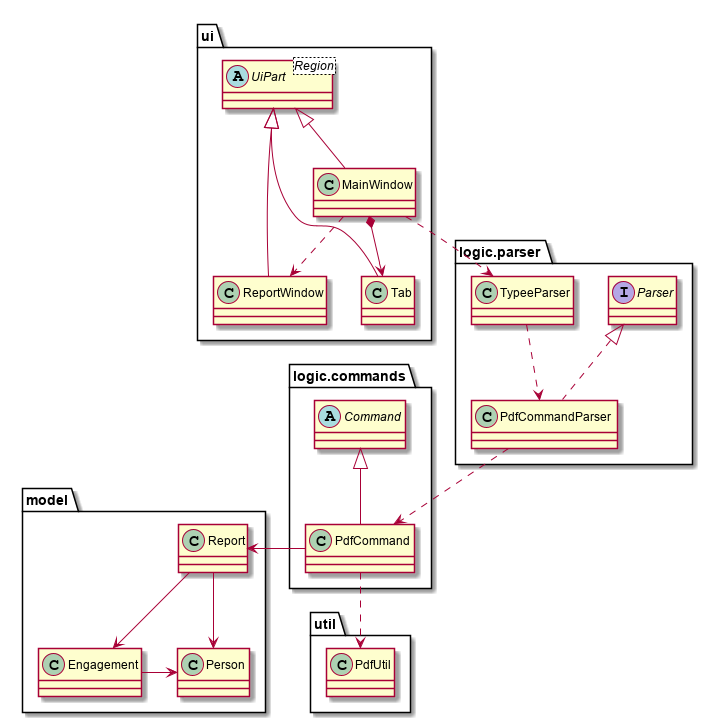

The diagram above was rendered by PlantUML. Its source (embedded in the PNG):
@startuml
package ui {
    class ReportWindow
    class Tab
    class MainWindow
    abstract class UiPart<Region>
}

package logic.commands {
    abstract class Command
    class PdfCommand
}
package logic.parser {
    interface Parser
    class PdfCommandParser
    class TypeeParser
}

package model {
    class Report
    class Person
    class Engagement
}
package util {
    class PdfUtil
}
UiPart <|-- Tab
UiPart <|-- MainWindow
UiPart <|-- ReportWindow
MainWindow *--> Tab
MainWindow ..> ReportWindow
MainWindow ..> TypeeParser
Command <|-- PdfCommand
Report --> Engagement
Report --> Person
Engagement -> Person
Parser <|.. PdfCommandParser
PdfCommand ..> PdfUtil
PdfCommand -> Report
TypeeParser ..> PdfCommandParser
PdfCommandParser ..> PdfCommand
@enduml